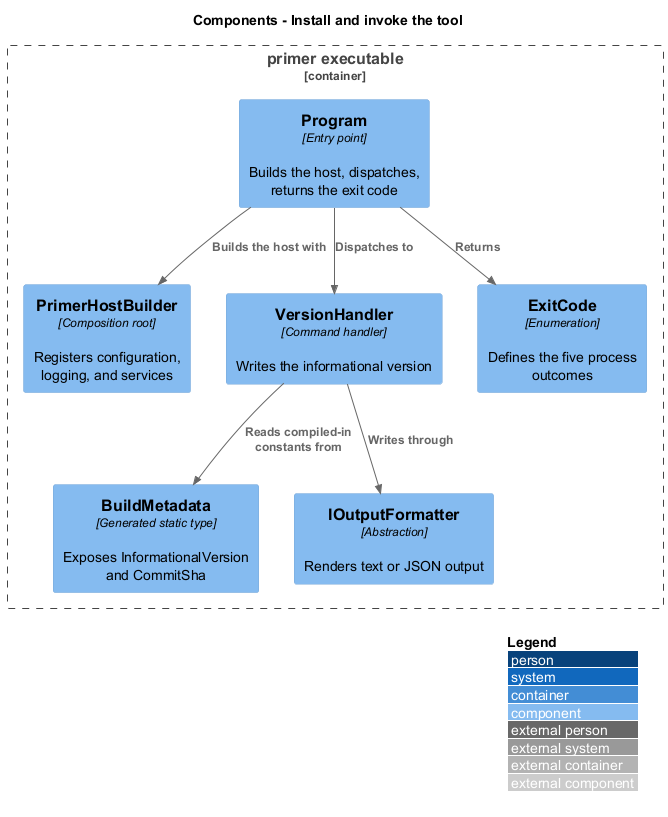

The diagram above was rendered by PlantUML. Its source (embedded in the PNG):
@startuml
!include <C4/C4_Component>
LAYOUT_WITH_LEGEND()
title Components - Install and invoke the tool

Container_Boundary(exe, "primer executable") {
  Component(program, "Program", "Entry point", "Builds the host, dispatches, returns the exit code")
  Component(hostbuilder, "PrimerHostBuilder", "Composition root", "Registers configuration, logging, and services")
  Component(version, "VersionHandler", "Command handler", "Writes the informational version")
  Component(meta, "BuildMetadata", "Generated static type", "Exposes InformationalVersion and CommitSha")
  Component(exit, "ExitCode", "Enumeration", "Defines the five process outcomes")
  Component(formatter, "IOutputFormatter", "Abstraction", "Renders text or JSON output")
}

Rel(program, hostbuilder, "Builds the host with")
Rel(program, version, "Dispatches to")
Rel(version, meta, "Reads compiled-in constants from")
Rel(version, formatter, "Writes through")
Rel(program, exit, "Returns")
@enduml